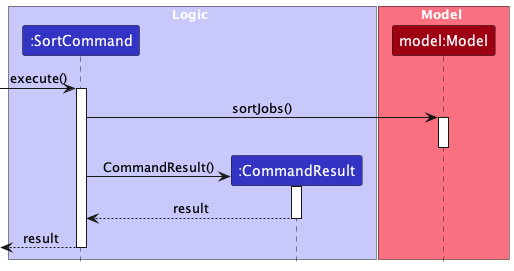

The diagram above was rendered by PlantUML. Its source (embedded in the PNG):
@startuml
!include ../style.puml
skinparam ArrowFontStyle plain

box Logic LOGIC_COLOR_T1
Participant ":SortCommand" as sc LOGIC_COLOR
Participant ":CommandResult" as cr LOGIC_COLOR
end box
box Model MODEL_COLOR_T1
Participant "model:Model" as m MODEL_COLOR
end box

[-> sc ++: execute()
sc -> m ++: sortJobs()
deactivate m
create cr
sc -> cr ++: CommandResult()
cr --> sc --: result
sc -->[ --: result
@enduml